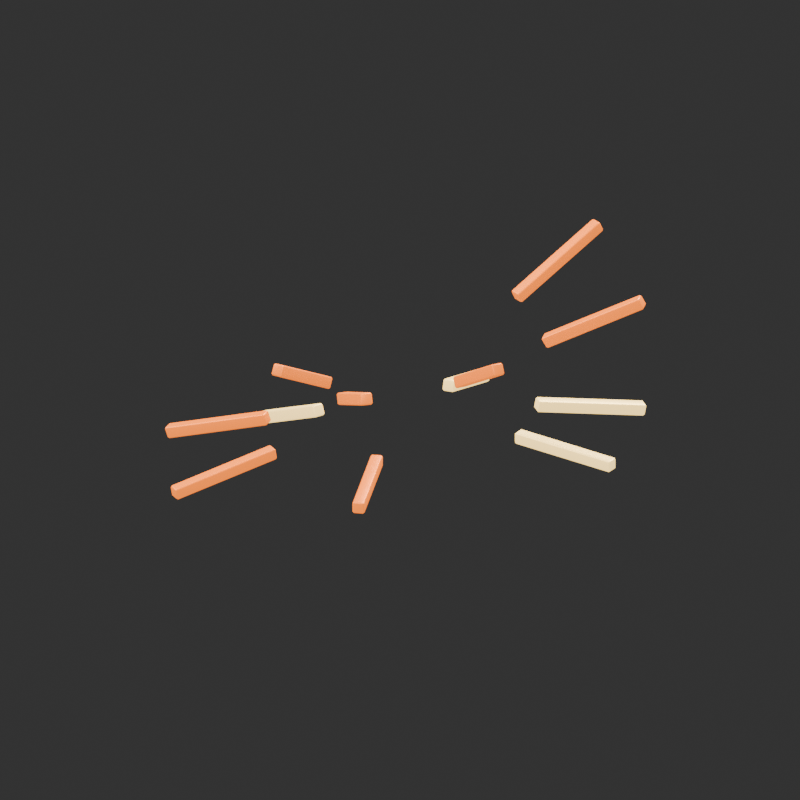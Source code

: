 # Source: VXFX_INTERCEPT_v002.blend  (saved by Blender 4.5.92; exported with 4.5.12 LTS)
import bpy
from mathutils import Matrix  # noqa: F401  (used for matrix-valued properties, if any)

bpy.ops.wm.read_factory_settings(use_empty=True)
scene = bpy.context.scene
scene.name = 'Scene'

# ---- collections
col_vxfx_intercept_v002 = bpy.data.collections.new('VXFX_INTERCEPT_v002'); scene.collection.children.link(col_vxfx_intercept_v002)

# ---- materials (node trees are filled in below, after node groups)
mat_warmflash = bpy.data.materials.new('WarmFlash')
mat_warmflash.diffuse_color = (0.98, 0.68, 0.22, 1.0)
mat_spark = bpy.data.materials.new('Spark')
mat_spark.diffuse_color = (0.95, 0.2, 0.012, 1.0)

# ---- material node trees
mat_warmflash.use_nodes = True; mat_warmflash.node_tree.nodes.clear()
_N = mat_warmflash.node_tree.nodes; _L = mat_warmflash.node_tree.links
n0 = _N.new('ShaderNodeBsdfPrincipled'); n0.name = 'Principled BSDF'; n0.location = (-200, 100)
n0.inputs[0].default_value = (0.98, 0.68, 0.22, 1.0)
n0.inputs[1].default_value = 0.35
n0.inputs[2].default_value = 0.4
n0.inputs[27].default_value = (0.98, 0.68, 0.22, 1.0)
n0.inputs[28].default_value = 2.0
n1 = _N.new('ShaderNodeOutputMaterial'); n1.name = 'Material Output'; n1.location = (200, 100)
_L.new(n0.outputs[0], n1.inputs[0])
n1.is_active_output = True
mat_spark.use_nodes = True; mat_spark.node_tree.nodes.clear()
_N = mat_spark.node_tree.nodes; _L = mat_spark.node_tree.links
n0 = _N.new('ShaderNodeBsdfPrincipled'); n0.name = 'Principled BSDF'; n0.location = (-200, 100)
n0.inputs[0].default_value = (0.95, 0.2, 0.012, 1.0)
n0.inputs[1].default_value = 0.35
n0.inputs[2].default_value = 0.4
n0.inputs[27].default_value = (0.95, 0.2, 0.012, 1.0)
n0.inputs[28].default_value = 1.4
n1 = _N.new('ShaderNodeOutputMaterial'); n1.name = 'Material Output'; n1.location = (200, 100)
_L.new(n0.outputs[0], n1.inputs[0])
n1.is_active_output = True

# ---- world
world_studio_world = bpy.data.worlds.new('Studio World'); scene.world = world_studio_world
world_studio_world.color = (0.04, 0.04, 0.04)

# ---- cameras
cam_camera = bpy.data.cameras.new('Camera')
cam_camera.type = 'ORTHO'
cam_camera.ortho_scale = 0.52

# ---- lights
light_area = bpy.data.lights.new('Area', 'AREA')
light_area.energy = 54.0
light_area.shape = 'DISK'
light_area.size = 2.0
light_area.size_y = 1.0
light_area_001 = bpy.data.lights.new('Area.001', 'AREA')
light_area_001.energy = 30.0
light_area_001.shape = 'DISK'
light_area_001.size = 1.5
light_area_001.size_y = 1.0
light_area_002 = bpy.data.lights.new('Area.002', 'AREA')
light_area_002.energy = 48.0
light_area_002.shape = 'DISK'
light_area_002.size = 1.0
light_area_002.size_y = 1.0

# ---- meshes
me_cube_012 = bpy.data.meshes.new('Cube.012')
me_cube_012.from_pydata([(-0.004, -0.004, -0.0375), (-0.004, -0.004, 0.0375), (-0.004, 0.004, -0.0375), (-0.004, 0.004, 0.0375), (0.004, -0.004, -0.0375), (0.004, -0.004, 0.0375), (0.004, 0.004, -0.0375), (0.004, 0.004, 0.0375)], [], [(0, 1, 3, 2), (2, 3, 7, 6), (6, 7, 5, 4), (4, 5, 1, 0), (2, 6, 4, 0), (7, 3, 1, 5)])
_uv = me_cube_012.uv_layers.new(name='UVMap')
_uv.uv.foreach_set('vector', [0.375, 0.0, 0.625, 0.0, 0.625, 0.25, 0.375, 0.25, 0.375, 0.25, 0.625, 0.25, 0.625, 0.5, 0.375, 0.5, 0.375, 0.5, 0.625, 0.5, 0.625, 0.75, 0.375, 0.75, 0.375, 0.75, 0.625, 0.75, 0.625, 1.0, 0.375, 1.0, 0.125, 0.5, 0.375, 0.5, 0.375, 0.75, 0.125, 0.75, 0.625, 0.5, 0.875, 0.5, 0.875, 0.75, 0.625, 0.75])
me_cube_012.materials.append(mat_warmflash)
me_cube_012.update()
me_cube_013 = bpy.data.meshes.new('Cube.013')
me_cube_013.from_pydata([(-0.004, -0.004, -0.0375), (-0.004, -0.004, 0.0375), (-0.004, 0.004, -0.0375), (-0.004, 0.004, 0.0375), (0.004, -0.004, -0.0375), (0.004, -0.004, 0.0375), (0.004, 0.004, -0.0375), (0.004, 0.004, 0.0375)], [], [(0, 1, 3, 2), (2, 3, 7, 6), (6, 7, 5, 4), (4, 5, 1, 0), (2, 6, 4, 0), (7, 3, 1, 5)])
_uv = me_cube_013.uv_layers.new(name='UVMap')
_uv.uv.foreach_set('vector', [0.375, 0.0, 0.625, 0.0, 0.625, 0.25, 0.375, 0.25, 0.375, 0.25, 0.625, 0.25, 0.625, 0.5, 0.375, 0.5, 0.375, 0.5, 0.625, 0.5, 0.625, 0.75, 0.375, 0.75, 0.375, 0.75, 0.625, 0.75, 0.625, 1.0, 0.375, 1.0, 0.125, 0.5, 0.375, 0.5, 0.375, 0.75, 0.125, 0.75, 0.625, 0.5, 0.875, 0.5, 0.875, 0.75, 0.625, 0.75])
me_cube_013.materials.append(mat_spark)
me_cube_013.update()
me_cube_014 = bpy.data.meshes.new('Cube.014')
me_cube_014.from_pydata([(-0.004, -0.004, -0.0375), (-0.004, -0.004, 0.0375), (-0.004, 0.004, -0.0375), (-0.004, 0.004, 0.0375), (0.004, -0.004, -0.0375), (0.004, -0.004, 0.0375), (0.004, 0.004, -0.0375), (0.004, 0.004, 0.0375)], [], [(0, 1, 3, 2), (2, 3, 7, 6), (6, 7, 5, 4), (4, 5, 1, 0), (2, 6, 4, 0), (7, 3, 1, 5)])
_uv = me_cube_014.uv_layers.new(name='UVMap')
_uv.uv.foreach_set('vector', [0.375, 0.0, 0.625, 0.0, 0.625, 0.25, 0.375, 0.25, 0.375, 0.25, 0.625, 0.25, 0.625, 0.5, 0.375, 0.5, 0.375, 0.5, 0.625, 0.5, 0.625, 0.75, 0.375, 0.75, 0.375, 0.75, 0.625, 0.75, 0.625, 1.0, 0.375, 1.0, 0.125, 0.5, 0.375, 0.5, 0.375, 0.75, 0.125, 0.75, 0.625, 0.5, 0.875, 0.5, 0.875, 0.75, 0.625, 0.75])
me_cube_014.materials.append(mat_spark)
me_cube_014.update()
me_cube_015 = bpy.data.meshes.new('Cube.015')
me_cube_015.from_pydata([(-0.004, -0.004, -0.0375), (-0.004, -0.004, 0.0375), (-0.004, 0.004, -0.0375), (-0.004, 0.004, 0.0375), (0.004, -0.004, -0.0375), (0.004, -0.004, 0.0375), (0.004, 0.004, -0.0375), (0.004, 0.004, 0.0375)], [], [(0, 1, 3, 2), (2, 3, 7, 6), (6, 7, 5, 4), (4, 5, 1, 0), (2, 6, 4, 0), (7, 3, 1, 5)])
_uv = me_cube_015.uv_layers.new(name='UVMap')
_uv.uv.foreach_set('vector', [0.375, 0.0, 0.625, 0.0, 0.625, 0.25, 0.375, 0.25, 0.375, 0.25, 0.625, 0.25, 0.625, 0.5, 0.375, 0.5, 0.375, 0.5, 0.625, 0.5, 0.625, 0.75, 0.375, 0.75, 0.375, 0.75, 0.625, 0.75, 0.625, 1.0, 0.375, 1.0, 0.125, 0.5, 0.375, 0.5, 0.375, 0.75, 0.125, 0.75, 0.625, 0.5, 0.875, 0.5, 0.875, 0.75, 0.625, 0.75])
me_cube_015.materials.append(mat_warmflash)
me_cube_015.update()
me_cube_016 = bpy.data.meshes.new('Cube.016')
me_cube_016.from_pydata([(-0.004, -0.004, -0.0375), (-0.004, -0.004, 0.0375), (-0.004, 0.004, -0.0375), (-0.004, 0.004, 0.0375), (0.004, -0.004, -0.0375), (0.004, -0.004, 0.0375), (0.004, 0.004, -0.0375), (0.004, 0.004, 0.0375)], [], [(0, 1, 3, 2), (2, 3, 7, 6), (6, 7, 5, 4), (4, 5, 1, 0), (2, 6, 4, 0), (7, 3, 1, 5)])
_uv = me_cube_016.uv_layers.new(name='UVMap')
_uv.uv.foreach_set('vector', [0.375, 0.0, 0.625, 0.0, 0.625, 0.25, 0.375, 0.25, 0.375, 0.25, 0.625, 0.25, 0.625, 0.5, 0.375, 0.5, 0.375, 0.5, 0.625, 0.5, 0.625, 0.75, 0.375, 0.75, 0.375, 0.75, 0.625, 0.75, 0.625, 1.0, 0.375, 1.0, 0.125, 0.5, 0.375, 0.5, 0.375, 0.75, 0.125, 0.75, 0.625, 0.5, 0.875, 0.5, 0.875, 0.75, 0.625, 0.75])
me_cube_016.materials.append(mat_spark)
me_cube_016.update()
me_cube_017 = bpy.data.meshes.new('Cube.017')
me_cube_017.from_pydata([(-0.004, -0.004, -0.0375), (-0.004, -0.004, 0.0375), (-0.004, 0.004, -0.0375), (-0.004, 0.004, 0.0375), (0.004, -0.004, -0.0375), (0.004, -0.004, 0.0375), (0.004, 0.004, -0.0375), (0.004, 0.004, 0.0375)], [], [(0, 1, 3, 2), (2, 3, 7, 6), (6, 7, 5, 4), (4, 5, 1, 0), (2, 6, 4, 0), (7, 3, 1, 5)])
_uv = me_cube_017.uv_layers.new(name='UVMap')
_uv.uv.foreach_set('vector', [0.375, 0.0, 0.625, 0.0, 0.625, 0.25, 0.375, 0.25, 0.375, 0.25, 0.625, 0.25, 0.625, 0.5, 0.375, 0.5, 0.375, 0.5, 0.625, 0.5, 0.625, 0.75, 0.375, 0.75, 0.375, 0.75, 0.625, 0.75, 0.625, 1.0, 0.375, 1.0, 0.125, 0.5, 0.375, 0.5, 0.375, 0.75, 0.125, 0.75, 0.625, 0.5, 0.875, 0.5, 0.875, 0.75, 0.625, 0.75])
me_cube_017.materials.append(mat_spark)
me_cube_017.update()
me_cube_018 = bpy.data.meshes.new('Cube.018')
me_cube_018.from_pydata([(-0.004, -0.004, -0.0375), (-0.004, -0.004, 0.0375), (-0.004, 0.004, -0.0375), (-0.004, 0.004, 0.0375), (0.004, -0.004, -0.0375), (0.004, -0.004, 0.0375), (0.004, 0.004, -0.0375), (0.004, 0.004, 0.0375)], [], [(0, 1, 3, 2), (2, 3, 7, 6), (6, 7, 5, 4), (4, 5, 1, 0), (2, 6, 4, 0), (7, 3, 1, 5)])
_uv = me_cube_018.uv_layers.new(name='UVMap')
_uv.uv.foreach_set('vector', [0.375, 0.0, 0.625, 0.0, 0.625, 0.25, 0.375, 0.25, 0.375, 0.25, 0.625, 0.25, 0.625, 0.5, 0.375, 0.5, 0.375, 0.5, 0.625, 0.5, 0.625, 0.75, 0.375, 0.75, 0.375, 0.75, 0.625, 0.75, 0.625, 1.0, 0.375, 1.0, 0.125, 0.5, 0.375, 0.5, 0.375, 0.75, 0.125, 0.75, 0.625, 0.5, 0.875, 0.5, 0.875, 0.75, 0.625, 0.75])
me_cube_018.materials.append(mat_warmflash)
me_cube_018.update()
me_cube_019 = bpy.data.meshes.new('Cube.019')
me_cube_019.from_pydata([(-0.004, -0.004, -0.0375), (-0.004, -0.004, 0.0375), (-0.004, 0.004, -0.0375), (-0.004, 0.004, 0.0375), (0.004, -0.004, -0.0375), (0.004, -0.004, 0.0375), (0.004, 0.004, -0.0375), (0.004, 0.004, 0.0375)], [], [(0, 1, 3, 2), (2, 3, 7, 6), (6, 7, 5, 4), (4, 5, 1, 0), (2, 6, 4, 0), (7, 3, 1, 5)])
_uv = me_cube_019.uv_layers.new(name='UVMap')
_uv.uv.foreach_set('vector', [0.375, 0.0, 0.625, 0.0, 0.625, 0.25, 0.375, 0.25, 0.375, 0.25, 0.625, 0.25, 0.625, 0.5, 0.375, 0.5, 0.375, 0.5, 0.625, 0.5, 0.625, 0.75, 0.375, 0.75, 0.375, 0.75, 0.625, 0.75, 0.625, 1.0, 0.375, 1.0, 0.125, 0.5, 0.375, 0.5, 0.375, 0.75, 0.125, 0.75, 0.625, 0.5, 0.875, 0.5, 0.875, 0.75, 0.625, 0.75])
me_cube_019.materials.append(mat_spark)
me_cube_019.update()
me_cube_020 = bpy.data.meshes.new('Cube.020')
me_cube_020.from_pydata([(-0.004, -0.004, -0.0375), (-0.004, -0.004, 0.0375), (-0.004, 0.004, -0.0375), (-0.004, 0.004, 0.0375), (0.004, -0.004, -0.0375), (0.004, -0.004, 0.0375), (0.004, 0.004, -0.0375), (0.004, 0.004, 0.0375)], [], [(0, 1, 3, 2), (2, 3, 7, 6), (6, 7, 5, 4), (4, 5, 1, 0), (2, 6, 4, 0), (7, 3, 1, 5)])
_uv = me_cube_020.uv_layers.new(name='UVMap')
_uv.uv.foreach_set('vector', [0.375, 0.0, 0.625, 0.0, 0.625, 0.25, 0.375, 0.25, 0.375, 0.25, 0.625, 0.25, 0.625, 0.5, 0.375, 0.5, 0.375, 0.5, 0.625, 0.5, 0.625, 0.75, 0.375, 0.75, 0.375, 0.75, 0.625, 0.75, 0.625, 1.0, 0.375, 1.0, 0.125, 0.5, 0.375, 0.5, 0.375, 0.75, 0.125, 0.75, 0.625, 0.5, 0.875, 0.5, 0.875, 0.75, 0.625, 0.75])
me_cube_020.materials.append(mat_spark)
me_cube_020.update()
me_cube_021 = bpy.data.meshes.new('Cube.021')
me_cube_021.from_pydata([(-0.004, -0.004, -0.0375), (-0.004, -0.004, 0.0375), (-0.004, 0.004, -0.0375), (-0.004, 0.004, 0.0375), (0.004, -0.004, -0.0375), (0.004, -0.004, 0.0375), (0.004, 0.004, -0.0375), (0.004, 0.004, 0.0375)], [], [(0, 1, 3, 2), (2, 3, 7, 6), (6, 7, 5, 4), (4, 5, 1, 0), (2, 6, 4, 0), (7, 3, 1, 5)])
_uv = me_cube_021.uv_layers.new(name='UVMap')
_uv.uv.foreach_set('vector', [0.375, 0.0, 0.625, 0.0, 0.625, 0.25, 0.375, 0.25, 0.375, 0.25, 0.625, 0.25, 0.625, 0.5, 0.375, 0.5, 0.375, 0.5, 0.625, 0.5, 0.625, 0.75, 0.375, 0.75, 0.375, 0.75, 0.625, 0.75, 0.625, 1.0, 0.375, 1.0, 0.125, 0.5, 0.375, 0.5, 0.375, 0.75, 0.125, 0.75, 0.625, 0.5, 0.875, 0.5, 0.875, 0.75, 0.625, 0.75])
me_cube_021.materials.append(mat_warmflash)
me_cube_021.update()
me_cube_022 = bpy.data.meshes.new('Cube.022')
me_cube_022.from_pydata([(-0.004, -0.004, -0.0375), (-0.004, -0.004, 0.0375), (-0.004, 0.004, -0.0375), (-0.004, 0.004, 0.0375), (0.004, -0.004, -0.0375), (0.004, -0.004, 0.0375), (0.004, 0.004, -0.0375), (0.004, 0.004, 0.0375)], [], [(0, 1, 3, 2), (2, 3, 7, 6), (6, 7, 5, 4), (4, 5, 1, 0), (2, 6, 4, 0), (7, 3, 1, 5)])
_uv = me_cube_022.uv_layers.new(name='UVMap')
_uv.uv.foreach_set('vector', [0.375, 0.0, 0.625, 0.0, 0.625, 0.25, 0.375, 0.25, 0.375, 0.25, 0.625, 0.25, 0.625, 0.5, 0.375, 0.5, 0.375, 0.5, 0.625, 0.5, 0.625, 0.75, 0.375, 0.75, 0.375, 0.75, 0.625, 0.75, 0.625, 1.0, 0.375, 1.0, 0.125, 0.5, 0.375, 0.5, 0.375, 0.75, 0.125, 0.75, 0.625, 0.5, 0.875, 0.5, 0.875, 0.75, 0.625, 0.75])
me_cube_022.materials.append(mat_spark)
me_cube_022.update()
me_cube_023 = bpy.data.meshes.new('Cube.023')
me_cube_023.from_pydata([(-0.004, -0.004, -0.0375), (-0.004, -0.004, 0.0375), (-0.004, 0.004, -0.0375), (-0.004, 0.004, 0.0375), (0.004, -0.004, -0.0375), (0.004, -0.004, 0.0375), (0.004, 0.004, -0.0375), (0.004, 0.004, 0.0375)], [], [(0, 1, 3, 2), (2, 3, 7, 6), (6, 7, 5, 4), (4, 5, 1, 0), (2, 6, 4, 0), (7, 3, 1, 5)])
_uv = me_cube_023.uv_layers.new(name='UVMap')
_uv.uv.foreach_set('vector', [0.375, 0.0, 0.625, 0.0, 0.625, 0.25, 0.375, 0.25, 0.375, 0.25, 0.625, 0.25, 0.625, 0.5, 0.375, 0.5, 0.375, 0.5, 0.625, 0.5, 0.625, 0.75, 0.375, 0.75, 0.375, 0.75, 0.625, 0.75, 0.625, 1.0, 0.375, 1.0, 0.125, 0.5, 0.375, 0.5, 0.375, 0.75, 0.125, 0.75, 0.625, 0.5, 0.875, 0.5, 0.875, 0.75, 0.625, 0.75])
me_cube_023.materials.append(mat_spark)
me_cube_023.update()

# ---- objects
ob_camera = bpy.data.objects.new('Camera', cam_camera)
ob_area = bpy.data.objects.new('Area', light_area)
ob_area_001 = bpy.data.objects.new('Area.001', light_area_001)
ob_area_002 = bpy.data.objects.new('Area.002', light_area_002)
ob_vxfx_intercept_v002__root = bpy.data.objects.new('VXFX_INTERCEPT_v002__ROOT', None)
ob_fx_origin = bpy.data.objects.new('FX_ORIGIN', None)
ob_radial_impact_shard = bpy.data.objects.new('Radial impact shard', me_cube_012)
ob_radial_impact_shard_001 = bpy.data.objects.new('Radial impact shard.001', me_cube_013)
ob_radial_impact_shard_002 = bpy.data.objects.new('Radial impact shard.002', me_cube_014)
ob_radial_impact_shard_003 = bpy.data.objects.new('Radial impact shard.003', me_cube_015)
ob_radial_impact_shard_004 = bpy.data.objects.new('Radial impact shard.004', me_cube_016)
ob_radial_impact_shard_005 = bpy.data.objects.new('Radial impact shard.005', me_cube_017)
ob_radial_impact_shard_006 = bpy.data.objects.new('Radial impact shard.006', me_cube_018)
ob_radial_impact_shard_007 = bpy.data.objects.new('Radial impact shard.007', me_cube_019)
ob_radial_impact_shard_008 = bpy.data.objects.new('Radial impact shard.008', me_cube_020)
ob_radial_impact_shard_009 = bpy.data.objects.new('Radial impact shard.009', me_cube_021)
ob_radial_impact_shard_010 = bpy.data.objects.new('Radial impact shard.010', me_cube_022)
ob_radial_impact_shard_011 = bpy.data.objects.new('Radial impact shard.011', me_cube_023)
ob_fx_forward = bpy.data.objects.new('FX_FORWARD', None)

# ---- transforms, parenting, visibility, modifiers, constraints
ob_camera.location = (0.65, -0.95, 0.58)
ob_camera.rotation_euler = (1.104, -1.899e-08, 0.6001)
ob_area.location = (1.0, -2.0, 2.0)
ob_area.rotation_euler = (0.8411, 2.487e-08, 0.4636)
ob_area_001.location = (-1.0, -0.4, 1.0)
ob_area_001.rotation_euler = (0.8225, 5.266e-08, -1.19)
ob_area_002.location = (0.0, 1.0, 1.0)
ob_area_002.rotation_euler = (0.7854, -6.182e-08, -3.142)
ob_vxfx_intercept_v002__root.location = (0.0, 0.0, 0.0)
ob_fx_origin.parent = ob_vxfx_intercept_v002__root
ob_fx_origin.location = (0.0, 0.0, 0.0)
ob_fx_origin.empty_display_size = 0.025
ob_radial_impact_shard.parent = ob_vxfx_intercept_v002__root
ob_radial_impact_shard.location = (0.13, 0.0, 0.0)
ob_radial_impact_shard.rotation_euler = (1.571, -0.0, 1.571)
_m = ob_radial_impact_shard.modifiers.new('Machined edge', 'BEVEL')
_m.width = 0.001
_m.width_pct = 0.001
_m = ob_radial_impact_shard.modifiers.new('Weighted normals', 'WEIGHTED_NORMAL')
ob_radial_impact_shard_001.parent = ob_vxfx_intercept_v002__root
ob_radial_impact_shard_001.location = (-0.09585, 0.08782, -0.06291)
ob_radial_impact_shard_001.rotation_euler = (2.021, -8.674e-08, -2.312)
_m = ob_radial_impact_shard_001.modifiers.new('Machined edge', 'BEVEL')
_m.width = 0.001
_m.width_pct = 0.001
_m = ob_radial_impact_shard_001.modifiers.new('Weighted normals', 'WEIGHTED_NORMAL')
ob_radial_impact_shard_002.parent = ob_vxfx_intercept_v002__root
ob_radial_impact_shard_002.location = (0.01135, -0.1295, 0.07438)
ob_radial_impact_shard_002.rotation_euler = (1.051, 8.209e-09, 0.08741)
_m = ob_radial_impact_shard_002.modifiers.new('Machined edge', 'BEVEL')
_m.width = 0.001
_m.width_pct = 0.001
_m = ob_radial_impact_shard_002.modifiers.new('Weighted normals', 'WEIGHTED_NORMAL')
ob_radial_impact_shard_003.parent = ob_vxfx_intercept_v002__root
ob_radial_impact_shard_003.location = (0.07912, 0.1032, -0.02505)
ob_radial_impact_shard_003.rotation_euler = (1.761, -1.333e-07, 2.487)
_m = ob_radial_impact_shard_003.modifiers.new('Machined edge', 'BEVEL')
_m.width = 0.001
_m.width_pct = 0.001
_m = ob_radial_impact_shard_003.modifiers.new('Weighted normals', 'WEIGHTED_NORMAL')
ob_radial_impact_shard_004.parent = ob_vxfx_intercept_v002__root
ob_radial_impact_shard_004.location = (-0.128, -0.02261, -0.04477)
ob_radial_impact_shard_004.rotation_euler = (1.902, 6.585e-08, -1.396)
_m = ob_radial_impact_shard_004.modifiers.new('Machined edge', 'BEVEL')
_m.width = 0.001
_m.width_pct = 0.001
_m = ob_radial_impact_shard_004.modifiers.new('Weighted normals', 'WEIGHTED_NORMAL')
ob_radial_impact_shard_005.parent = ob_vxfx_intercept_v002__root
ob_radial_impact_shard_005.location = (0.1097, -0.06981, 0.07798)
ob_radial_impact_shard_005.rotation_euler = (1.03, -5.635e-08, 1.004)
_m = ob_radial_impact_shard_005.modifiers.new('Machined edge', 'BEVEL')
_m.width = 0.001
_m.width_pct = 0.001
_m = ob_radial_impact_shard_005.modifiers.new('Weighted normals', 'WEIGHTED_NORMAL')
ob_radial_impact_shard_006.parent = ob_vxfx_intercept_v002__root
ob_radial_impact_shard_006.location = (-0.0337, 0.1256, -0.04744)
ob_radial_impact_shard_006.rotation_euler = (-1.221, -3.142, 0.2622)
_m = ob_radial_impact_shard_006.modifiers.new('Machined edge', 'BEVEL')
_m.width = 0.001
_m.width_pct = 0.001
_m = ob_radial_impact_shard_006.modifiers.new('Weighted normals', 'WEIGHTED_NORMAL')
ob_radial_impact_shard_007.parent = ob_vxfx_intercept_v002__root
ob_radial_impact_shard_007.location = (-0.05997, -0.1153, -0.02189)
ob_radial_impact_shard_007.rotation_euler = (1.738, -7.846e-09, -0.4795)
_m = ob_radial_impact_shard_007.modifiers.new('Machined edge', 'BEVEL')
_m.width = 0.001
_m.width_pct = 0.001
_m = ob_radial_impact_shard_007.modifiers.new('Weighted normals', 'WEIGHTED_NORMAL')
ob_radial_impact_shard_008.parent = ob_vxfx_intercept_v002__root
ob_radial_impact_shard_008.location = (0.1221, 0.04453, 0.07332)
ob_radial_impact_shard_008.rotation_euler = (1.057, -1.088e-07, 1.92)
_m = ob_radial_impact_shard_008.modifiers.new('Machined edge', 'BEVEL')
_m.width = 0.001
_m.width_pct = 0.001
_m = ob_radial_impact_shard_008.modifiers.new('Weighted normals', 'WEIGHTED_NORMAL')
ob_radial_impact_shard_009.parent = ob_vxfx_intercept_v002__root
ob_radial_impact_shard_009.location = (-0.1201, 0.04967, -0.06481)
ob_radial_impact_shard_009.rotation_euler = (2.033, -1.173e-07, -1.963)
_m = ob_radial_impact_shard_009.modifiers.new('Machined edge', 'BEVEL')
_m.width = 0.001
_m.width_pct = 0.001
_m = ob_radial_impact_shard_009.modifiers.new('Weighted normals', 'WEIGHTED_NORMAL')
ob_radial_impact_shard_010.parent = ob_vxfx_intercept_v002__root
ob_radial_impact_shard_010.location = (0.05503, -0.1178, 0.003307)
ob_radial_impact_shard_010.rotation_euler = (1.545, 3.01e-08, 0.4371)
_m = ob_radial_impact_shard_010.modifiers.new('Machined edge', 'BEVEL')
_m.width = 0.001
_m.width_pct = 0.001
_m = ob_radial_impact_shard_010.modifiers.new('Weighted normals', 'WEIGHTED_NORMAL')
ob_radial_impact_shard_011.parent = ob_vxfx_intercept_v002__root
ob_radial_impact_shard_011.location = (0.03899, 0.124, 0.0609)
ob_radial_impact_shard_011.rotation_euler = (1.133, -6.881e-09, 2.837)
_m = ob_radial_impact_shard_011.modifiers.new('Machined edge', 'BEVEL')
_m.width = 0.001
_m.width_pct = 0.001
_m = ob_radial_impact_shard_011.modifiers.new('Weighted normals', 'WEIGHTED_NORMAL')
ob_fx_forward.parent = ob_vxfx_intercept_v002__root
ob_fx_forward.location = (0.0, -0.12, 0.0)
ob_fx_forward.empty_display_size = 0.025

# ---- collection membership
scene.collection.objects.link(ob_camera)
scene.collection.objects.link(ob_area)
scene.collection.objects.link(ob_area_001)
scene.collection.objects.link(ob_area_002)
col_vxfx_intercept_v002.objects.link(ob_vxfx_intercept_v002__root)
col_vxfx_intercept_v002.objects.link(ob_fx_origin)
col_vxfx_intercept_v002.objects.link(ob_radial_impact_shard)
col_vxfx_intercept_v002.objects.link(ob_radial_impact_shard_001)
col_vxfx_intercept_v002.objects.link(ob_radial_impact_shard_002)
col_vxfx_intercept_v002.objects.link(ob_radial_impact_shard_003)
col_vxfx_intercept_v002.objects.link(ob_radial_impact_shard_004)
col_vxfx_intercept_v002.objects.link(ob_radial_impact_shard_005)
col_vxfx_intercept_v002.objects.link(ob_radial_impact_shard_006)
col_vxfx_intercept_v002.objects.link(ob_radial_impact_shard_007)
col_vxfx_intercept_v002.objects.link(ob_radial_impact_shard_008)
col_vxfx_intercept_v002.objects.link(ob_radial_impact_shard_009)
col_vxfx_intercept_v002.objects.link(ob_radial_impact_shard_010)
col_vxfx_intercept_v002.objects.link(ob_radial_impact_shard_011)
col_vxfx_intercept_v002.objects.link(ob_fx_forward)

# ---- scene / render settings (as saved in the file)
scene.camera = ob_camera
scene.frame_start = 1; scene.frame_end = 250; scene.frame_set(1)
scene.render.engine = 'CYCLES'
scene.render.resolution_x = 900
scene.render.resolution_y = 900
scene.cycles.samples = 16
bpy.context.view_layer.update()
